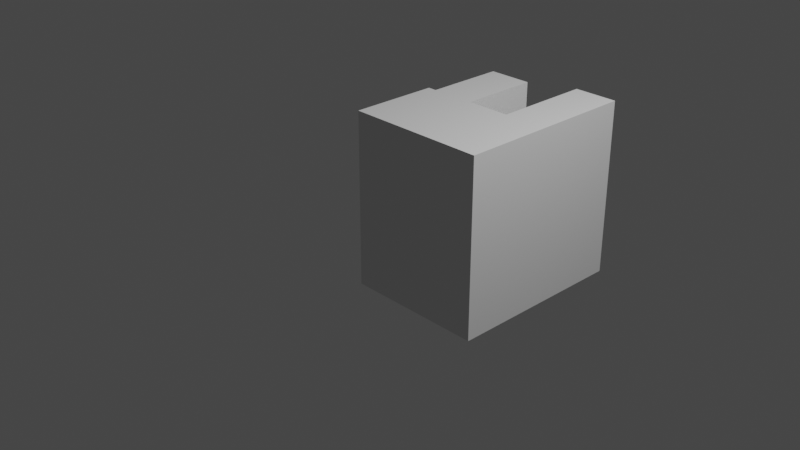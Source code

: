 # Source: fist.blend  (saved by Blender 2.93.21; exported with 4.5.12 LTS)
import bpy
from mathutils import Matrix  # noqa: F401  (used for matrix-valued properties, if any)

bpy.ops.wm.read_factory_settings(use_empty=True)
scene = bpy.context.scene
scene.name = 'Scene'

# ---- collections
col_collection = bpy.data.collections.new('Collection'); scene.collection.children.link(col_collection)

# ---- world
world_world = bpy.data.worlds.new('World'); scene.world = world_world
world_world.use_nodes = True; world_world.node_tree.nodes.clear()
_N = world_world.node_tree.nodes; _L = world_world.node_tree.links
n0 = _N.new('ShaderNodeOutputWorld'); n0.name = 'World Output'; n0.location = (300, 300)
n1 = _N.new('ShaderNodeBackground'); n1.name = 'Background'; n1.location = (10, 300)
n1.inputs[0].default_value = (0.05088, 0.05088, 0.05088, 1.0)
_L.new(n1.outputs[0], n0.inputs[0])
n0.is_active_output = True
world_world.color = (0.05088, 0.05088, 0.05088)
world_world.use_sun_shadow = False
world_world.sun_shadow_jitter_overblur = 0.0

# ---- cameras
cam_camera = bpy.data.cameras.new('Camera')
cam_camera.clip_end = 100.0
cam_camera.ortho_scale = 7.314

# ---- lights
light_light = bpy.data.lights.new('Light', 'POINT')
light_light.transmission_factor = 0.0
light_light.energy = 1000.0
light_light.shadow_soft_size = 0.1
light_light.shadow_maximum_resolution = 0.006
light_light.use_absolute_resolution = True

# ---- meshes
me_cube_001 = bpy.data.meshes.new('Cube.001')
me_cube_001.from_pydata([(-0.6, 0.0, -1.0), (-0.6, 0.0, 1.0), (-0.6, 1.0, -1.0), (-0.6, 1.0, 1.0), (1.0, 0.0, -1.0), (1.0, 0.0, 1.0), (1.0, 2.115, -1.0), (1.0, 2.115, 1.0), (-0.6, 1.0, 0.0), (0.5, 1.0, -1.0), (0.5, 1.0, 1.0), (1.0, 2.115, 0.0), (0.5, 1.0, 0.0), (-0.6, 1.0, -0.5), (-0.5, 1.0, -1.0), (0.5, 2.115, 1.0), (1.0, 2.115, -0.5), (-0.6, 1.0, 0.5), (0.5, 2.115, -1.0), (-0.5, 1.0, 1.0), (1.0, 2.115, 0.5), (0.5, 2.115, 0.0), (-0.5, 1.0, 0.0), (0.5, 1.0, -0.5), (0.5, 1.0, 0.5), (-0.5, 1.0, 0.5), (-0.5, 1.0, -0.5), (0.5, 2.115, -0.5), (0.5, 2.115, 0.7427), (0.0, 1.0, 1.0), (0.0, 1.0, 0.5), (-0.5, 1.9, 1.0), (-0.5, 1.9, 0.5), (0.0, 1.9, 1.0), (0.0, 1.9, 0.5), (-0.5, 1.45, 0.5), (0.0, 1.45, 0.5), (-0.5, 1.9, -0.5), (0.0, 1.9, -0.5), (-0.5, 1.45, -0.5), (0.0, 1.45, -0.5)], [], [(0, 1, 3, 17, 8, 13, 2), (6, 16, 11, 20, 7, 5, 4), (4, 5, 1, 0), (2, 14, 9, 18, 6, 4, 0), (7, 15, 10, 29, 19, 3, 1, 5), (26, 22, 12, 23), (30, 29, 10, 24), (22, 25, 30, 24, 12), (8, 17, 25, 22), (17, 3, 19, 25), (14, 26, 23, 9), (2, 13, 26, 14), (13, 8, 22, 26), (9, 23, 27, 18), (23, 12, 21, 27), (12, 24, 28, 21), (24, 10, 15, 28), (34, 36, 40, 38), (32, 31, 33, 34), (25, 19, 31, 32, 35), (29, 30, 36, 34, 33), (19, 29, 33, 31), (30, 25, 35, 36), (40, 39, 37, 38), (36, 35, 39, 40), (35, 32, 37, 39), (32, 34, 38, 37), (7, 20, 11, 16, 6, 18, 27, 21, 28, 15)])
_uv = me_cube_001.uv_layers.new(name='UVMap')
_uv.uv.foreach_set('vector', [0.375, 0.0, 0.625, 0.0, 0.625, 0.25, 0.5625, 0.25, 0.5, 0.25, 0.4375, 0.25, 0.375, 0.25, 0.375, 0.5, 0.4375, 0.5, 0.5, 0.5, 0.5625, 0.5, 0.625, 0.5, 0.625, 0.75, 0.375, 0.75, 0.375, 0.75, 0.625, 0.75, 0.625, 1.0, 0.375, 1.0, 0.125, 0.5, 0.1875, 0.5, 0.25, 0.5, 0.3125, 0.5, 0.375, 0.5, 0.375, 0.75, 0.125, 0.75, 0.625, 0.5, 0.6875, 0.5, 0.75, 0.5, 0.7812, 0.5, 0.8125, 0.5, 0.875, 0.5, 0.875, 0.75, 0.625, 0.75, 0.4375, 0.3125, 0.5, 0.3125, 0.5, 0.375, 0.4375, 0.375, 0.5625, 0.3438, 0.625, 0.3438, 0.625, 0.375, 0.5625, 0.375, 0.5, 0.3125, 0.5625, 0.3125, 0.5625, 0.3438, 0.5625, 0.375, 0.5, 0.375, 0.5, 0.25, 0.5625, 0.25, 0.5625, 0.3125, 0.5, 0.3125, 0.5625, 0.25, 0.625, 0.25, 0.625, 0.3125, 0.5625, 0.3125, 0.375, 0.3125, 0.4375, 0.3125, 0.4375, 0.375, 0.375, 0.375, 0.375, 0.25, 0.4375, 0.25, 0.4375, 0.3125, 0.375, 0.3125, 0.4375, 0.25, 0.5, 0.25, 0.5, 0.3125, 0.4375, 0.3125, 0.375, 0.375, 0.4375, 0.375, 0.4375, 0.4375, 0.375, 0.4375, 0.4375, 0.375, 0.5, 0.375, 0.5, 0.4375, 0.4375, 0.4375, 0.5, 0.375, 0.5625, 0.375, 0.5625, 0.4375, 0.5, 0.4375, 0.5625, 0.375, 0.625, 0.375, 0.625, 0.4375, 0.5625, 0.4375, 0.5625, 0.3438, 0.5625, 0.3438, 0.5625, 0.3438, 0.5625, 0.3438, 0.5625, 0.3125, 0.625, 0.3125, 0.625, 0.3438, 0.5625, 0.3438, 0.5625, 0.3125, 0.625, 0.3125, 0.625, 0.3125, 0.5625, 0.3125, 0.5625, 0.3125, 0.625, 0.3438, 0.5625, 0.3438, 0.5625, 0.3438, 0.5625, 0.3438, 0.625, 0.3438, 0.8125, 0.5, 0.7812, 0.5, 0.7812, 0.5, 0.8125, 0.5, 0.5625, 0.3438, 0.5625, 0.3125, 0.5625, 0.3125, 0.5625, 0.3438, 0.5625, 0.3438, 0.5625, 0.3125, 0.5625, 0.3125, 0.5625, 0.3438, 0.5625, 0.3438, 0.5625, 0.3125, 0.5625, 0.3125, 0.5625, 0.3438, 0.5625, 0.3125, 0.5625, 0.3125, 0.5625, 0.3125, 0.5625, 0.3125, 0.5625, 0.3125, 0.5625, 0.3438, 0.5625, 0.3438, 0.5625, 0.3125, 0.625, 0.5, 0.5625, 0.5, 0.5, 0.5, 0.4375, 0.5, 0.375, 0.5, 0.3125, 0.5, 0.4375, 0.4375, 0.5, 0.4375, 0.5625, 0.4375, 0.625, 0.4375])
me_cube_001.use_remesh_fix_poles = True
me_cube_001.use_remesh_preserve_attributes = False
me_cube_001.update()

# ---- objects
ob_light = bpy.data.objects.new('Light', light_light)
ob_camera = bpy.data.objects.new('Camera', cam_camera)
ob_cube = bpy.data.objects.new('Cube', me_cube_001)

# ---- transforms, parenting, visibility, modifiers, constraints
ob_light.location = (4.076, 1.005, 5.904)
ob_light.rotation_euler = (0.6503, 0.05522, 1.866)
ob_light.lock_rotations_4d = False
ob_light.empty_display_type = 'ARROWS'
ob_light.color = (0.0, 0.0, 0.0, 0.0)
ob_light.lineart.crease_threshold = 0.0
ob_camera.location = (7.359, -6.926, 4.958)
ob_camera.rotation_euler = (1.109, 0.0, 0.8149)
ob_camera.lock_rotations_4d = False
ob_camera.empty_display_type = 'ARROWS'
ob_camera.color = (0.0, 0.0, 0.0, 0.0)
ob_camera.display_type = 'WIRE'
ob_camera.lineart.crease_threshold = 0.0
ob_cube.location = (0.0, 0.0, 0.0)
_m = ob_cube.modifiers.new('Bevel', 'BEVEL')
_m.show_render = False
_m.width = 20.0
_m.width_pct = 20.0
_m.angle_limit = 0.3491
_m.offset_type = 'PERCENT'

# ---- collection membership
col_collection.objects.link(ob_light)
col_collection.objects.link(ob_camera)
col_collection.objects.link(ob_cube)

# ---- scene / render settings (as saved in the file)
scene.camera = ob_camera
scene.frame_start = 1; scene.frame_end = 250; scene.frame_set(1)
scene.render.engine = 'BLENDER_EEVEE_NEXT'
scene.cycles.use_denoising = False
scene.cycles.samples = 128
scene.cycles.sampling_pattern = 'TABULATED_SOBOL'
scene.cycles.use_adaptive_sampling = False
scene.cycles.use_light_tree = False
scene.view_settings.view_transform = 'Filmic'
bpy.context.view_layer.update()
